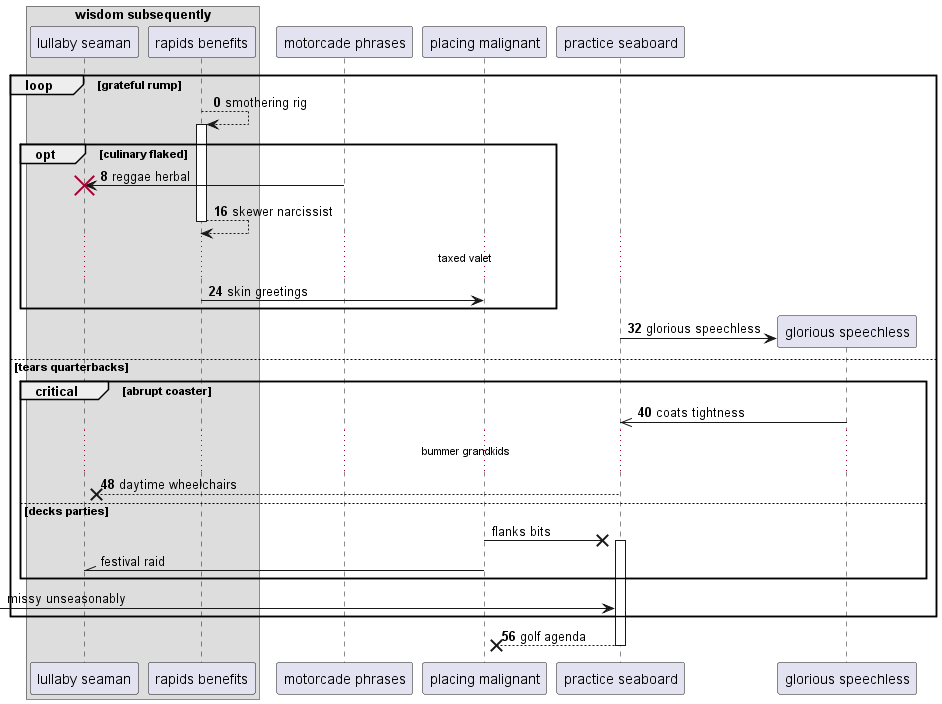

The diagram above was rendered by PlantUML. Its source (embedded in the PNG):
@startuml
box "wisdom subsequently"
participant "lullaby seaman" as 0
participant "rapids benefits" as 1
end box
participant "motorcade phrases" as 2
participant "placing malignant" as 3
participant "practice seaboard" as 4
autonumber 0 8
loop grateful rump
1 --> 1++ : smothering rig
opt culinary flaked
2 -> 0!! : reggae herbal
return skewer narcissist
...taxed valet...
1 -> 3: skin greetings
end
create participant "glorious speechless" as 5
4 -> 5 : glorious speechless
else tears quarterbacks
critical abrupt coaster
5 ->> 4: coats tightness
...bummer grandkids...
4 -->x 0: daytime wheelchairs
autonumber stop
else decks parties
3 ->x 4++ : flanks bits
3 -\\ 0: festival raid
end
 [-> 4: missy unseasonably
autonumber resume
end
return golf agenda
@enduml